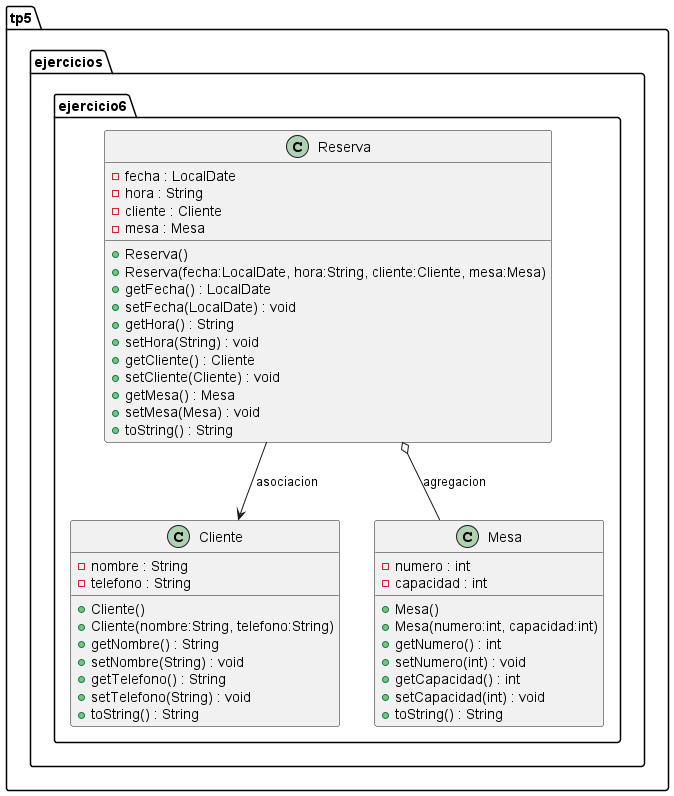

The diagram above was rendered by PlantUML. Its source (embedded in the PNG):
@startuml
package tp5.ejercicios.ejercicio6 {
  class Reserva {
    - fecha : LocalDate
    - hora : String
    - cliente : Cliente
    - mesa : Mesa
    + Reserva()
    + Reserva(fecha:LocalDate, hora:String, cliente:Cliente, mesa:Mesa)
    + getFecha() : LocalDate
    + setFecha(LocalDate) : void
    + getHora() : String
    + setHora(String) : void
    + getCliente() : Cliente
    + setCliente(Cliente) : void
    + getMesa() : Mesa
    + setMesa(Mesa) : void
    + toString() : String
  }

  class Cliente {
    - nombre : String
    - telefono : String
    + Cliente()
    + Cliente(nombre:String, telefono:String)
    + getNombre() : String
    + setNombre(String) : void
    + getTelefono() : String
    + setTelefono(String) : void
    + toString() : String
  }

  class Mesa {
    - numero : int
    - capacidad : int
    + Mesa()
    + Mesa(numero:int, capacidad:int)
    + getNumero() : int
    + setNumero(int) : void
    + getCapacidad() : int
    + setCapacidad(int) : void
    + toString() : String
  }

  ' Asociacion unidireccional: Reserva -> Cliente
  Reserva --> Cliente : asociacion

  ' Agregacion: Reserva -> Mesa
  Reserva o-- Mesa : agregacion
}
@enduml